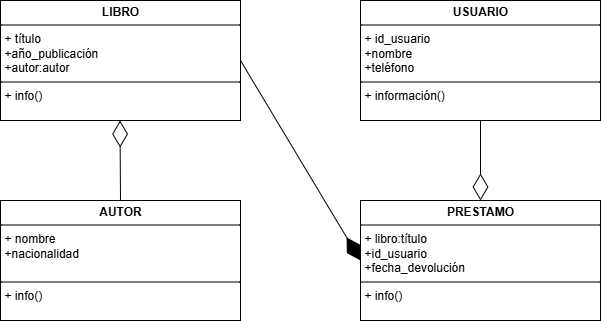

The diagram above was exported from draw.io. Its source (the exported page's mxGraphModel, read from the mxfile embedded in the PNG):
<mxGraphModel dx="1042" dy="562" grid="1" gridSize="10" guides="1" tooltips="1" connect="1" arrows="1" fold="1" page="1" pageScale="1" pageWidth="827" pageHeight="1169" math="0" shadow="0">
  <root>
    <mxCell id="0" />
    <mxCell id="1" parent="0" />
    <mxCell id="YIC4nH36Ypv58yIJ_iYZ-20" value="" style="endArrow=diamondThin;endFill=0;endSize=24;html=1;rounded=0;" edge="1" parent="1">
      <mxGeometry width="160" relative="1" as="geometry">
        <mxPoint x="160" y="280" as="sourcePoint" />
        <mxPoint x="159.5" y="200" as="targetPoint" />
      </mxGeometry>
    </mxCell>
    <mxCell id="YIC4nH36Ypv58yIJ_iYZ-21" value="" style="endArrow=diamondThin;endFill=0;endSize=24;html=1;rounded=0;entryX=0.5;entryY=0;entryDx=0;entryDy=0;" edge="1" parent="1">
      <mxGeometry width="160" relative="1" as="geometry">
        <mxPoint x="520" y="200" as="sourcePoint" />
        <mxPoint x="520" y="280" as="targetPoint" />
      </mxGeometry>
    </mxCell>
    <mxCell id="YIC4nH36Ypv58yIJ_iYZ-27" value="&lt;p style=&quot;margin:0px;margin-top:4px;text-align:center;&quot;&gt;&lt;b&gt;&lt;font style=&quot;vertical-align: inherit;&quot; dir=&quot;auto&quot;&gt;&lt;font style=&quot;vertical-align: inherit;&quot; dir=&quot;auto&quot;&gt;&lt;font style=&quot;vertical-align: inherit;&quot; dir=&quot;auto&quot;&gt;&lt;font style=&quot;vertical-align: inherit;&quot; dir=&quot;auto&quot;&gt;LIBRO&lt;/font&gt;&lt;/font&gt;&lt;/font&gt;&lt;/font&gt;&lt;/b&gt;&lt;/p&gt;&lt;hr size=&quot;1&quot; style=&quot;border-style:solid;&quot;&gt;&lt;p style=&quot;margin:0px;margin-left:4px;&quot;&gt;&lt;font style=&quot;vertical-align: inherit;&quot; dir=&quot;auto&quot;&gt;&lt;font style=&quot;vertical-align: inherit;&quot; dir=&quot;auto&quot;&gt;&lt;font style=&quot;vertical-align: inherit;&quot; dir=&quot;auto&quot;&gt;&lt;font style=&quot;vertical-align: inherit;&quot; dir=&quot;auto&quot;&gt;+ título&lt;/font&gt;&lt;/font&gt;&lt;/font&gt;&lt;/font&gt;&lt;/p&gt;&lt;p style=&quot;margin:0px;margin-left:4px;&quot;&gt;&lt;font style=&quot;vertical-align: inherit;&quot; dir=&quot;auto&quot;&gt;&lt;font style=&quot;vertical-align: inherit;&quot; dir=&quot;auto&quot;&gt;&lt;font style=&quot;vertical-align: inherit;&quot; dir=&quot;auto&quot;&gt;&lt;font style=&quot;vertical-align: inherit;&quot; dir=&quot;auto&quot;&gt;&lt;font style=&quot;vertical-align: inherit;&quot; dir=&quot;auto&quot;&gt;&lt;font style=&quot;vertical-align: inherit;&quot; dir=&quot;auto&quot;&gt;+año_publicación&lt;/font&gt;&lt;/font&gt;&lt;/font&gt;&lt;/font&gt;&lt;/font&gt;&lt;/font&gt;&lt;/p&gt;&lt;p style=&quot;margin:0px;margin-left:4px;&quot;&gt;&lt;font style=&quot;vertical-align: inherit;&quot; dir=&quot;auto&quot;&gt;&lt;font style=&quot;vertical-align: inherit;&quot; dir=&quot;auto&quot;&gt;&lt;font style=&quot;vertical-align: inherit;&quot; dir=&quot;auto&quot;&gt;&lt;font style=&quot;vertical-align: inherit;&quot; dir=&quot;auto&quot;&gt;&lt;font style=&quot;vertical-align: inherit;&quot; dir=&quot;auto&quot;&gt;&lt;font style=&quot;vertical-align: inherit;&quot; dir=&quot;auto&quot;&gt;&lt;font style=&quot;vertical-align: inherit;&quot; dir=&quot;auto&quot;&gt;&lt;font style=&quot;vertical-align: inherit;&quot; dir=&quot;auto&quot;&gt;+autor:autor&lt;/font&gt;&lt;/font&gt;&lt;/font&gt;&lt;/font&gt;&lt;/font&gt;&lt;/font&gt;&lt;/font&gt;&lt;/font&gt;&lt;/p&gt;&lt;hr size=&quot;1&quot; style=&quot;border-style:solid;&quot;&gt;&lt;p style=&quot;margin:0px;margin-left:4px;&quot;&gt;&lt;font style=&quot;vertical-align: inherit;&quot; dir=&quot;auto&quot;&gt;&lt;font style=&quot;vertical-align: inherit;&quot; dir=&quot;auto&quot;&gt;&lt;font style=&quot;vertical-align: inherit;&quot; dir=&quot;auto&quot;&gt;&lt;font style=&quot;vertical-align: inherit;&quot; dir=&quot;auto&quot;&gt;+ info()&lt;/font&gt;&lt;/font&gt;&lt;/font&gt;&lt;/font&gt;&lt;/p&gt;" style="verticalAlign=top;align=left;overflow=fill;html=1;whiteSpace=wrap;" vertex="1" parent="1">
      <mxGeometry x="40" y="80" width="240" height="120" as="geometry" />
    </mxCell>
    <mxCell id="YIC4nH36Ypv58yIJ_iYZ-28" value="&lt;p style=&quot;margin:0px;margin-top:4px;text-align:center;&quot;&gt;&lt;b&gt;&lt;font style=&quot;vertical-align: inherit;&quot; dir=&quot;auto&quot;&gt;&lt;font style=&quot;vertical-align: inherit;&quot; dir=&quot;auto&quot;&gt;USUARIO&lt;/font&gt;&lt;/font&gt;&lt;/b&gt;&lt;/p&gt;&lt;hr size=&quot;1&quot; style=&quot;border-style:solid;&quot;&gt;&lt;p style=&quot;margin:0px;margin-left:4px;&quot;&gt;&lt;font style=&quot;vertical-align: inherit;&quot; dir=&quot;auto&quot;&gt;&lt;font style=&quot;vertical-align: inherit;&quot; dir=&quot;auto&quot;&gt;&lt;font style=&quot;vertical-align: inherit;&quot; dir=&quot;auto&quot;&gt;&lt;font style=&quot;vertical-align: inherit;&quot; dir=&quot;auto&quot;&gt;&lt;font style=&quot;vertical-align: inherit;&quot; dir=&quot;auto&quot;&gt;&lt;font style=&quot;vertical-align: inherit;&quot; dir=&quot;auto&quot;&gt;+ id_usuario&lt;/font&gt;&lt;/font&gt;&lt;/font&gt;&lt;/font&gt;&lt;/font&gt;&lt;/font&gt;&lt;/p&gt;&lt;p style=&quot;margin:0px;margin-left:4px;&quot;&gt;&lt;font style=&quot;vertical-align: inherit;&quot; dir=&quot;auto&quot;&gt;&lt;font style=&quot;vertical-align: inherit;&quot; dir=&quot;auto&quot;&gt;&lt;font style=&quot;vertical-align: inherit;&quot; dir=&quot;auto&quot;&gt;&lt;font style=&quot;vertical-align: inherit;&quot; dir=&quot;auto&quot;&gt;&lt;font style=&quot;vertical-align: inherit;&quot; dir=&quot;auto&quot;&gt;&lt;font style=&quot;vertical-align: inherit;&quot; dir=&quot;auto&quot;&gt;&lt;font style=&quot;vertical-align: inherit;&quot; dir=&quot;auto&quot;&gt;&lt;font style=&quot;vertical-align: inherit;&quot; dir=&quot;auto&quot;&gt;+nombre&lt;/font&gt;&lt;/font&gt;&lt;/font&gt;&lt;/font&gt;&lt;/font&gt;&lt;/font&gt;&lt;/font&gt;&lt;/font&gt;&lt;/p&gt;&lt;p style=&quot;margin:0px;margin-left:4px;&quot;&gt;&lt;font style=&quot;vertical-align: inherit;&quot; dir=&quot;auto&quot;&gt;&lt;font style=&quot;vertical-align: inherit;&quot; dir=&quot;auto&quot;&gt;&lt;font style=&quot;vertical-align: inherit;&quot; dir=&quot;auto&quot;&gt;&lt;font style=&quot;vertical-align: inherit;&quot; dir=&quot;auto&quot;&gt;&lt;font style=&quot;vertical-align: inherit;&quot; dir=&quot;auto&quot;&gt;&lt;font style=&quot;vertical-align: inherit;&quot; dir=&quot;auto&quot;&gt;&lt;font style=&quot;vertical-align: inherit;&quot; dir=&quot;auto&quot;&gt;&lt;font style=&quot;vertical-align: inherit;&quot; dir=&quot;auto&quot;&gt;&lt;font style=&quot;vertical-align: inherit;&quot; dir=&quot;auto&quot;&gt;&lt;font style=&quot;vertical-align: inherit;&quot; dir=&quot;auto&quot;&gt;+teléfono&lt;/font&gt;&lt;/font&gt;&lt;/font&gt;&lt;/font&gt;&lt;/font&gt;&lt;/font&gt;&lt;/font&gt;&lt;/font&gt;&lt;/font&gt;&lt;/font&gt;&lt;/p&gt;&lt;hr size=&quot;1&quot; style=&quot;border-style:solid;&quot;&gt;&lt;p style=&quot;margin:0px;margin-left:4px;&quot;&gt;&lt;font style=&quot;vertical-align: inherit;&quot; dir=&quot;auto&quot;&gt;&lt;font style=&quot;vertical-align: inherit;&quot; dir=&quot;auto&quot;&gt;&lt;font style=&quot;vertical-align: inherit;&quot; dir=&quot;auto&quot;&gt;&lt;font style=&quot;vertical-align: inherit;&quot; dir=&quot;auto&quot;&gt;&lt;font style=&quot;vertical-align: inherit;&quot; dir=&quot;auto&quot;&gt;&lt;font style=&quot;vertical-align: inherit;&quot; dir=&quot;auto&quot;&gt;+ información()&lt;/font&gt;&lt;/font&gt;&lt;/font&gt;&lt;/font&gt;&lt;/font&gt;&lt;/font&gt;&lt;/p&gt;" style="verticalAlign=top;align=left;overflow=fill;html=1;whiteSpace=wrap;" vertex="1" parent="1">
      <mxGeometry x="400" y="80" width="240" height="120" as="geometry" />
    </mxCell>
    <mxCell id="YIC4nH36Ypv58yIJ_iYZ-29" value="&lt;p style=&quot;margin:0px;margin-top:4px;text-align:center;&quot;&gt;&lt;b&gt;&lt;font style=&quot;vertical-align: inherit;&quot; dir=&quot;auto&quot;&gt;&lt;font style=&quot;vertical-align: inherit;&quot; dir=&quot;auto&quot;&gt;AUTOR&lt;/font&gt;&lt;/font&gt;&lt;/b&gt;&lt;/p&gt;&lt;hr size=&quot;1&quot; style=&quot;border-style:solid;&quot;&gt;&lt;p style=&quot;margin:0px;margin-left:4px;&quot;&gt;&lt;font style=&quot;vertical-align: inherit;&quot; dir=&quot;auto&quot;&gt;&lt;font style=&quot;vertical-align: inherit;&quot; dir=&quot;auto&quot;&gt;&lt;font style=&quot;vertical-align: inherit;&quot; dir=&quot;auto&quot;&gt;&lt;font style=&quot;vertical-align: inherit;&quot; dir=&quot;auto&quot;&gt;&lt;font style=&quot;vertical-align: inherit;&quot; dir=&quot;auto&quot;&gt;&lt;font style=&quot;vertical-align: inherit;&quot; dir=&quot;auto&quot;&gt;+ nombre&lt;/font&gt;&lt;/font&gt;&lt;/font&gt;&lt;/font&gt;&lt;/font&gt;&lt;/font&gt;&lt;/p&gt;&lt;p style=&quot;margin:0px;margin-left:4px;&quot;&gt;&lt;font style=&quot;vertical-align: inherit;&quot; dir=&quot;auto&quot;&gt;&lt;font style=&quot;vertical-align: inherit;&quot; dir=&quot;auto&quot;&gt;&lt;font style=&quot;vertical-align: inherit;&quot; dir=&quot;auto&quot;&gt;&lt;font style=&quot;vertical-align: inherit;&quot; dir=&quot;auto&quot;&gt;&lt;font style=&quot;vertical-align: inherit;&quot; dir=&quot;auto&quot;&gt;&lt;font style=&quot;vertical-align: inherit;&quot; dir=&quot;auto&quot;&gt;&lt;font style=&quot;vertical-align: inherit;&quot; dir=&quot;auto&quot;&gt;&lt;font style=&quot;vertical-align: inherit;&quot; dir=&quot;auto&quot;&gt;+nacionalidad&lt;/font&gt;&lt;/font&gt;&lt;/font&gt;&lt;/font&gt;&lt;/font&gt;&lt;/font&gt;&lt;/font&gt;&lt;/font&gt;&lt;/p&gt;&lt;p style=&quot;margin:0px;margin-left:4px;&quot;&gt;&lt;br&gt;&lt;/p&gt;&lt;hr size=&quot;1&quot; style=&quot;border-style:solid;&quot;&gt;&lt;p style=&quot;margin:0px;margin-left:4px;&quot;&gt;&lt;font style=&quot;vertical-align: inherit;&quot; dir=&quot;auto&quot;&gt;&lt;font style=&quot;vertical-align: inherit;&quot; dir=&quot;auto&quot;&gt;&lt;font style=&quot;vertical-align: inherit;&quot; dir=&quot;auto&quot;&gt;&lt;font style=&quot;vertical-align: inherit;&quot; dir=&quot;auto&quot;&gt;&lt;font style=&quot;vertical-align: inherit;&quot; dir=&quot;auto&quot;&gt;&lt;font style=&quot;vertical-align: inherit;&quot; dir=&quot;auto&quot;&gt;+ info()&lt;/font&gt;&lt;/font&gt;&lt;/font&gt;&lt;/font&gt;&lt;/font&gt;&lt;/font&gt;&lt;/p&gt;" style="verticalAlign=top;align=left;overflow=fill;html=1;whiteSpace=wrap;" vertex="1" parent="1">
      <mxGeometry x="40" y="280" width="240" height="120" as="geometry" />
    </mxCell>
    <mxCell id="YIC4nH36Ypv58yIJ_iYZ-30" value="&lt;p style=&quot;margin:0px;margin-top:4px;text-align:center;&quot;&gt;&lt;b&gt;&lt;font style=&quot;vertical-align: inherit;&quot; dir=&quot;auto&quot;&gt;&lt;font style=&quot;vertical-align: inherit;&quot; dir=&quot;auto&quot;&gt;PRESTAMO&lt;/font&gt;&lt;/font&gt;&lt;/b&gt;&lt;/p&gt;&lt;hr size=&quot;1&quot; style=&quot;border-style:solid;&quot;&gt;&lt;p style=&quot;margin:0px;margin-left:4px;&quot;&gt;&lt;font style=&quot;vertical-align: inherit;&quot; dir=&quot;auto&quot;&gt;&lt;font style=&quot;vertical-align: inherit;&quot; dir=&quot;auto&quot;&gt;&lt;font style=&quot;vertical-align: inherit;&quot; dir=&quot;auto&quot;&gt;&lt;font style=&quot;vertical-align: inherit;&quot; dir=&quot;auto&quot;&gt;&lt;font style=&quot;vertical-align: inherit;&quot; dir=&quot;auto&quot;&gt;&lt;font style=&quot;vertical-align: inherit;&quot; dir=&quot;auto&quot;&gt;+ libro:título&lt;/font&gt;&lt;/font&gt;&lt;/font&gt;&lt;/font&gt;&lt;/font&gt;&lt;/font&gt;&lt;/p&gt;&lt;p style=&quot;margin:0px;margin-left:4px;&quot;&gt;&lt;font style=&quot;vertical-align: inherit;&quot; dir=&quot;auto&quot;&gt;&lt;font style=&quot;vertical-align: inherit;&quot; dir=&quot;auto&quot;&gt;&lt;font style=&quot;vertical-align: inherit;&quot; dir=&quot;auto&quot;&gt;&lt;font style=&quot;vertical-align: inherit;&quot; dir=&quot;auto&quot;&gt;&lt;font style=&quot;vertical-align: inherit;&quot; dir=&quot;auto&quot;&gt;&lt;font style=&quot;vertical-align: inherit;&quot; dir=&quot;auto&quot;&gt;&lt;font style=&quot;vertical-align: inherit;&quot; dir=&quot;auto&quot;&gt;&lt;font style=&quot;vertical-align: inherit;&quot; dir=&quot;auto&quot;&gt;+id_usuario&lt;/font&gt;&lt;/font&gt;&lt;/font&gt;&lt;/font&gt;&lt;/font&gt;&lt;/font&gt;&lt;/font&gt;&lt;/font&gt;&lt;/p&gt;&lt;p style=&quot;margin:0px;margin-left:4px;&quot;&gt;&lt;font style=&quot;vertical-align: inherit;&quot; dir=&quot;auto&quot;&gt;&lt;font style=&quot;vertical-align: inherit;&quot; dir=&quot;auto&quot;&gt;&lt;font style=&quot;vertical-align: inherit;&quot; dir=&quot;auto&quot;&gt;&lt;font style=&quot;vertical-align: inherit;&quot; dir=&quot;auto&quot;&gt;&lt;font style=&quot;vertical-align: inherit;&quot; dir=&quot;auto&quot;&gt;&lt;font style=&quot;vertical-align: inherit;&quot; dir=&quot;auto&quot;&gt;&lt;font style=&quot;vertical-align: inherit;&quot; dir=&quot;auto&quot;&gt;&lt;font style=&quot;vertical-align: inherit;&quot; dir=&quot;auto&quot;&gt;&lt;font style=&quot;vertical-align: inherit;&quot; dir=&quot;auto&quot;&gt;&lt;font style=&quot;vertical-align: inherit;&quot; dir=&quot;auto&quot;&gt;+fecha_devolución&lt;/font&gt;&lt;/font&gt;&lt;/font&gt;&lt;/font&gt;&lt;/font&gt;&lt;/font&gt;&lt;/font&gt;&lt;/font&gt;&lt;/font&gt;&lt;/font&gt;&lt;/p&gt;&lt;hr size=&quot;1&quot; style=&quot;border-style:solid;&quot;&gt;&lt;p style=&quot;margin:0px;margin-left:4px;&quot;&gt;&lt;font style=&quot;vertical-align: inherit;&quot; dir=&quot;auto&quot;&gt;&lt;font style=&quot;vertical-align: inherit;&quot; dir=&quot;auto&quot;&gt;&lt;font style=&quot;vertical-align: inherit;&quot; dir=&quot;auto&quot;&gt;&lt;font style=&quot;vertical-align: inherit;&quot; dir=&quot;auto&quot;&gt;&lt;font style=&quot;vertical-align: inherit;&quot; dir=&quot;auto&quot;&gt;&lt;font style=&quot;vertical-align: inherit;&quot; dir=&quot;auto&quot;&gt;+ info()&lt;/font&gt;&lt;/font&gt;&lt;/font&gt;&lt;/font&gt;&lt;/font&gt;&lt;/font&gt;&lt;/p&gt;" style="verticalAlign=top;align=left;overflow=fill;html=1;whiteSpace=wrap;" vertex="1" parent="1">
      <mxGeometry x="400" y="280" width="240" height="120" as="geometry" />
    </mxCell>
    <mxCell id="YIC4nH36Ypv58yIJ_iYZ-32" value="" style="endArrow=diamondThin;endFill=1;endSize=24;html=1;rounded=0;exitX=1;exitY=0.5;exitDx=0;exitDy=0;entryX=0;entryY=0.5;entryDx=0;entryDy=0;" edge="1" parent="1" source="YIC4nH36Ypv58yIJ_iYZ-27" target="YIC4nH36Ypv58yIJ_iYZ-30">
      <mxGeometry width="160" relative="1" as="geometry">
        <mxPoint x="160" y="450" as="sourcePoint" />
        <mxPoint x="320" y="450" as="targetPoint" />
      </mxGeometry>
    </mxCell>
  </root>
</mxGraphModel>